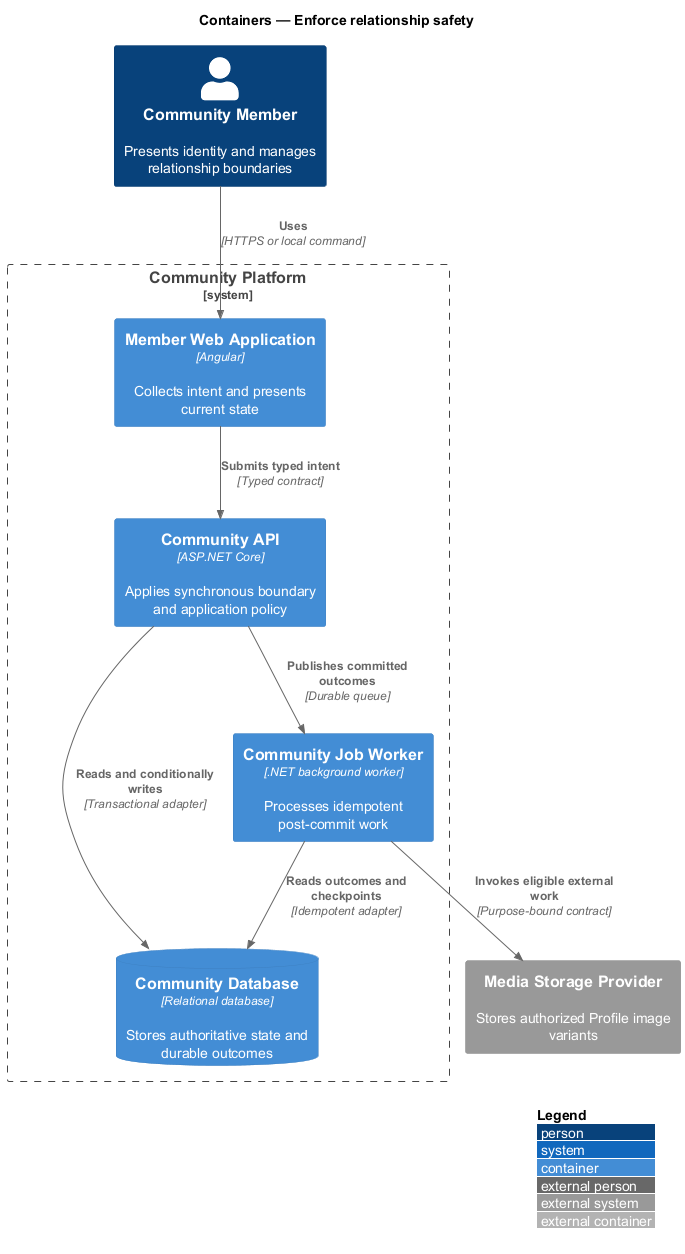

The diagram above was rendered by PlantUML. Its source (embedded in the PNG):
@startuml
!include <C4/C4_Container>
LAYOUT_WITH_LEGEND()
title Containers — Enforce relationship safety

Person(actor, "Community Member", "Presents identity and manages relationship boundaries")
System_Ext(external, "Media Storage Provider", "Stores authorized Profile image variants")
System_Boundary(system, "Community Platform") {
  Container(frontend, "Member Web Application", "Angular", "Collects intent and presents current state")
  Container(backend, "Community API", "ASP.NET Core", "Applies synchronous boundary and application policy")
  Container(worker, "Community Job Worker", ".NET background worker", "Processes idempotent post-commit work")
  ContainerDb(store, "Community Database", "Relational database", "Stores authoritative state and durable outcomes")
}

Rel(actor, frontend, "Uses", "HTTPS or local command")
Rel(frontend, backend, "Submits typed intent", "Typed contract")
Rel(backend, store, "Reads and conditionally writes", "Transactional adapter")
Rel(backend, worker, "Publishes committed outcomes", "Durable queue")
Rel(worker, store, "Reads outcomes and checkpoints", "Idempotent adapter")
Rel(worker, external, "Invokes eligible external work", "Purpose-bound contract")
@enduml